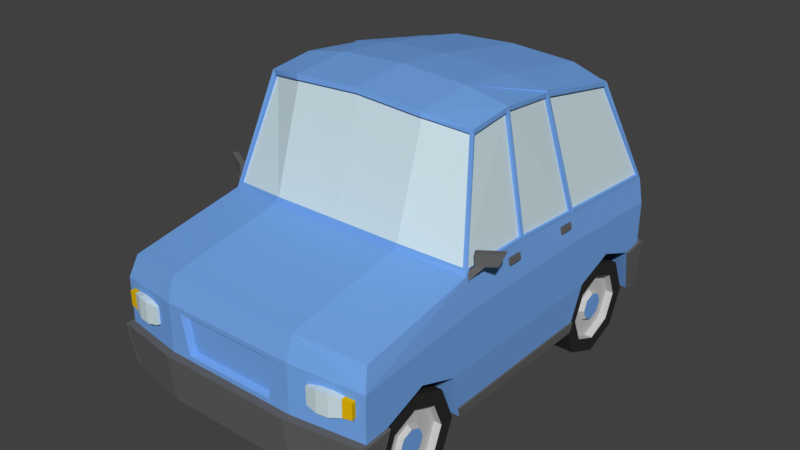 # Source: vehicle_suv.blend  (saved by Blender 2.77.0; exported with 4.5.12 LTS)
import bpy
from mathutils import Matrix  # noqa: F401  (used for matrix-valued properties, if any)

bpy.ops.wm.read_factory_settings(use_empty=True)
scene = bpy.context.scene
scene.name = 'Scene'

# ---- collections
col_collection_1 = bpy.data.collections.new('Collection 1'); scene.collection.children.link(col_collection_1)

# ---- materials (node trees are filled in below, after node groups)
mat_bodycolor = bpy.data.materials.new('BodyColor')
mat_bodycolor.alpha_threshold = 0.0
mat_bodycolor.use_transparent_shadow = False
mat_bodycolor.diffuse_color = (0.1738, 0.3788, 0.8, 1.0)
mat_bodycolor.roughness = 0.5
mat_bodycolor.line_color = (0.0, 0.0, 0.0, 1.0)
mat_glasscolor = bpy.data.materials.new('GlassColor')
mat_glasscolor.alpha_threshold = 0.0
mat_glasscolor.use_transparent_shadow = False
mat_glasscolor.diffuse_color = (0.6152, 0.7542, 0.8, 1.0)
mat_glasscolor.roughness = 0.5
mat_chrome = bpy.data.materials.new('Chrome')
mat_chrome.alpha_threshold = 0.0
mat_chrome.use_transparent_shadow = False
mat_chrome.diffuse_color = (0.1282, 0.1282, 0.1282, 1.0)
mat_chrome.specular_color = (0.1107, 0.1107, 0.1107)
mat_chrome.roughness = 0.5
mat_signals = bpy.data.materials.new('Signals')
mat_signals.alpha_threshold = 0.0
mat_signals.use_transparent_shadow = False
mat_signals.diffuse_color = (0.8, 0.4936, 0.003273, 1.0)
mat_signals.roughness = 0.5
mat_tires = bpy.data.materials.new('Tires')
mat_tires.alpha_threshold = 0.0
mat_tires.use_transparent_shadow = False
mat_tires.diffuse_color = (0.02721, 0.02721, 0.02721, 1.0)
mat_tires.specular_color = (0.0331, 0.0331, 0.0331)
mat_tires.roughness = 0.5
mat_tires.specular_intensity = 0.3789
mat_wheels = bpy.data.materials.new('Wheels')
mat_wheels.alpha_threshold = 0.0
mat_wheels.use_transparent_shadow = False
mat_wheels.diffuse_color = (0.5596, 0.5596, 0.5596, 1.0)
mat_wheels.roughness = 0.5
mat_wheels.specular_intensity = 1.0
mat_taillights = bpy.data.materials.new('TailLights')
mat_taillights.alpha_threshold = 0.0
mat_taillights.use_transparent_shadow = False
mat_taillights.diffuse_color = (0.5489, 0.001471, 0.0, 1.0)
mat_taillights.roughness = 0.5

# ---- material node trees

# ---- world
world_world = bpy.data.worlds.new('World'); scene.world = world_world
world_world.color = (0.05088, 0.05088, 0.05088)
world_world.use_sun_shadow = False
world_world.sun_shadow_jitter_overblur = 0.0
world_world.cycles.sampling_method = 'MANUAL'

# ---- meshes
me_cube = bpy.data.meshes.new('Cube')
me_cube.from_pydata([(0.658, -1.0, 0.09008), (0.6526, -0.9829, 0.638), (0.658, -0.3941, 0.09008), (0.6526, -0.3941, 0.7434), (0.5493, -0.2293, 1.289), (0.3377, -1.064, 0.09008), (0.3377, -1.047, 0.6793), (0.3377, -0.3941, 0.09008), (0.3377, -0.4581, 0.7847), (0.3377, -0.2933, 1.33), (0.6589, -0.9601, 0.09087), (0.6762, -0.8976, 0.3227), (0.6762, -0.6912, 0.4014), (0.6762, -0.4848, 0.3266), (0.6589, -0.4222, 0.09087), (0.3381, -0.4848, 0.3227), (0.3381, -0.4222, 0.09087), (0.3381, -0.8976, 0.3227), (0.3381, -0.6912, 0.4014), (0.3381, -0.9601, 0.09087), (0.3381, -0.4848, 0.3227), (0.3381, -0.4222, 0.09087), (0.3381, -0.8976, 0.3227), (0.3381, -0.6912, 0.4014), (0.3381, -0.9601, 0.09087), (0.3381, -0.421, 0.09229), (0.3381, -0.9614, 0.09229), (0.3381, -0.6912, 0.09229), (0.0, -1.0, 0.09008), (0.0, -1.047, 0.6793), (0.0, -0.3941, 0.09008), (0.0, -0.4581, 0.7847), (0.0, -0.2933, 1.349), (0.0, -1.064, 0.09008), (0.0, -0.9601, 0.09087), (0.0, -0.3941, 0.09008), (0.0, -0.4222, 0.09087), (0.0, -0.9601, 0.09087), (0.0, -0.8976, 0.3227), (0.0, -0.6912, 0.4014), (0.0, -0.4848, 0.3227), (0.0, -0.4222, 0.09087), (0.0, -0.421, 0.09229), (0.0, -0.9614, 0.09229), (0.0, -0.6912, 0.09229), (0.658, 1.0, 0.09008), (0.6526, 1.0, 0.6804), (0.6526, 0.0, 0.7434), (0.658, 0.0, 0.09008), (0.658, 0.3941, 0.09008), (0.6754, 0.0, 0.3266), (0.5493, 0.0, 1.315), (0.5353, 0.8021, 1.196), (0.3377, 0.0, 0.09008), (0.3377, 0.0, 0.7847), (0.3377, 1.06, 0.09008), (0.3377, 1.06, 0.7217), (0.3377, 0.3941, 0.09008), (0.3377, 0.0, 1.356), (0.3377, 0.8357, 1.237), (0.6589, 0.9601, 0.09087), (0.6762, 0.8976, 0.3227), (0.6762, 0.6912, 0.4014), (0.6762, 0.4848, 0.3266), (0.6589, 0.4222, 0.09087), (0.3381, 0.4848, 0.3227), (0.3381, 0.4222, 0.09087), (0.3381, 0.8976, 0.3227), (0.3381, 0.6912, 0.4014), (0.3381, 1.02, 0.09087), (0.3381, 0.4848, 0.3227), (0.3381, 0.4222, 0.09087), (0.3381, 0.8976, 0.3227), (0.3381, 0.6912, 0.4014), (0.3381, 1.02, 0.09087), (0.3381, 0.421, 0.09229), (0.3381, 1.021, 0.09229), (0.3381, 0.6912, 0.09229), (0.0, 0.0, 0.09008), (0.0, 0.0, 0.7847), (0.0, 1.06, 0.09008), (0.0, 1.06, 0.7217), (0.0, 0.3941, 0.09008), (0.0, 0.0, 1.375), (0.0, 0.8357, 1.256), (0.0, 1.06, 0.09008), (0.0, 1.02, 0.09087), (0.0, 0.3941, 0.09008), (0.0, 0.4222, 0.09087), (0.0, 1.02, 0.09087), (0.0, 0.8976, 0.3227), (0.0, 0.6912, 0.4014), (0.0, 0.4848, 0.3227), (0.0, 0.4222, 0.09087), (0.0, 0.421, 0.09229), (0.0, 1.021, 0.09229), (0.0, 0.6912, 0.09229), (0.6754, 0.0, 0.589), (0.6754, -0.3941, 0.589), (0.6754, 0.3941, 0.589), (0.6754, -0.3941, 0.3266), (0.6754, 0.3941, 0.3266), (0.6754, 1.0, 0.34), (0.6754, 1.0, 0.5537), (0.0, 1.06, 0.568), (0.0, 1.06, 0.3575), (0.3377, 1.06, 0.5568), (0.3377, 1.06, 0.3575), (0.5368, 0.3045, 1.284), (0.0, 0.3045, 1.344), (0.3377, 0.3045, 1.325), (0.0, 0.3797, 0.7608), (0.6526, 0.3797, 0.7195), (0.3371, -0.4533, 0.8059), (0.6323, -0.3892, 0.767), (0.3371, -0.2981, 1.307), (0.5325, -0.2341, 1.268), (0.0, -0.2981, 1.326), (0.0, -0.4533, 0.8059), (0.3371, -0.4392, 0.8059), (0.6323, -0.3751, 0.767), (0.3371, -0.284, 1.307), (0.5325, -0.22, 1.268), (0.0, -0.284, 1.326), (0.0, -0.4392, 0.8059), (0.651, -0.008582, 0.7641), (0.651, -0.3809, 0.7641), (0.551, -0.008582, 1.294), (0.551, -0.2252, 1.268), (0.6371, -0.008582, 0.7641), (0.6371, -0.3809, 0.7641), (0.5371, -0.008582, 1.294), (0.5371, -0.2252, 1.268), (0.5509, 0.008996, 1.295), (0.651, 0.008996, 0.7625), (0.5384, 0.2975, 1.265), (0.651, 0.3687, 0.7398), (0.5391, 0.008996, 1.295), (0.6392, 0.008996, 0.7625), (0.5266, 0.2975, 1.265), (0.6392, 0.3687, 0.7398), (0.5385, 0.3227, 1.261), (0.537, 0.7918, 1.176), (0.6509, 0.3935, 0.7395), (0.6509, 0.9784, 0.7027), (0.5247, 0.3227, 1.261), (0.5232, 0.7918, 1.176), (0.6371, 0.3935, 0.7395), (0.6371, 0.9784, 0.7027), (0.3372, 1.055, 0.7383), (0.0, 1.055, 0.7383), (0.3372, 0.8404, 1.219), (0.5218, 0.8067, 1.18), (0.6363, 0.9954, 0.6989), (0.0, 0.8404, 1.238), (0.3372, 1.039, 0.7383), (0.0, 1.039, 0.7383), (0.3372, 0.8241, 1.219), (0.5218, 0.7905, 1.18), (0.6363, 0.9791, 0.6989), (0.0, 0.8241, 1.238), (0.6754, -1.02, 0.534), (0.0, -1.084, 0.565), (0.3377, -1.084, 0.565), (0.0, -1.084, 0.3276), (0.3377, -1.084, 0.3276), (0.6754, -1.02, 0.312), (0.3377, -1.093, 0.09008), (0.0, -1.093, 0.09008), (0.0, -1.123, 0.3276), (0.658, -1.029, 0.09008), (0.3377, -1.123, 0.3276), (0.6754, -1.059, 0.312), (0.6921, -0.8976, 0.3227), (0.6913, -1.02, 0.312), (0.6748, -0.9601, 0.09087), (0.6739, -1.0, 0.09008), (0.6739, -1.029, 0.09008), (0.6913, -1.059, 0.312), (0.3377, 1.08, 0.09008), (0.0, 1.08, 0.09008), (0.0, 1.092, 0.3575), (0.658, 1.02, 0.09008), (0.3377, 1.092, 0.3575), (0.6754, 1.032, 0.34), (0.6717, 0.9601, 0.09087), (0.6891, 0.8976, 0.3227), (0.6708, 1.0, 0.09008), (0.6882, 1.0, 0.34), (0.6708, 1.02, 0.09008), (0.6882, 1.032, 0.34), (0.6618, 0.0, 0.1422), (0.6618, -0.3941, 0.1422), (0.0, -0.436, 0.142), (0.3381, -0.436, 0.142), (0.3381, -0.436, 0.142), (0.6618, 0.3941, 0.1422), (0.6627, 0.436, 0.1428), (0.6627, -0.436, 0.1428), (0.6708, 0.0, 0.1422), (0.667, 0.0, 0.09008), (0.667, -0.3941, 0.09008), (0.6708, -0.3941, 0.1422), (0.6679, -0.4222, 0.09087), (0.6708, 0.3941, 0.1422), (0.667, 0.3941, 0.09008), (0.6679, 0.4222, 0.09087), (0.6717, 0.436, 0.1428), (0.6717, -0.436, 0.1428), (0.301, -1.064, 0.09008), (0.301, -1.047, 0.6793), (0.301, -0.4581, 0.7847), (0.301, -0.2933, 1.332), (0.2525, -1.084, 0.3276), (0.3004, -0.4533, 0.8059), (0.3004, -0.2981, 1.309), (0.3004, -0.4392, 0.8059), (0.3004, -0.284, 1.309), (0.301, -1.084, 0.565), (0.2525, -1.093, 0.09008), (0.2525, -1.123, 0.3276), (0.2307, -1.084, 0.3502), (0.0, -1.084, 0.3502), (0.0, -1.084, 0.5424), (0.2699, -1.084, 0.5424), (0.2195, -1.054, 0.3604), (0.0, -1.054, 0.3604), (0.0, -1.054, 0.5322), (0.2546, -1.054, 0.5322), (0.4324, -1.083, 0.4176), (0.4324, -1.083, 0.5026), (0.4262, -1.044, 0.4176), (0.4262, -1.044, 0.5026), (0.5922, -1.058, 0.4176), (0.5922, -1.058, 0.5026), (0.586, -1.019, 0.4176), (0.586, -1.019, 0.5026), (0.4817, -1.05, 0.5127), (0.5349, -1.041, 0.5127), (0.5349, -1.041, 0.4074), (0.4817, -1.05, 0.4074), (0.5411, -1.08, 0.5127), (0.4879, -1.088, 0.5127), (0.4879, -1.088, 0.4074), (0.5411, -1.08, 0.4074), (0.6364, -1.051, 0.4227), (0.6364, -1.051, 0.4975), (0.6302, -1.012, 0.4227), (0.6302, -1.012, 0.4975), (0.646, -0.11, 0.6766), (0.6404, -0.11, 0.7073), (0.646, -0.03798, 0.6766), (0.6404, -0.03798, 0.7073), (0.6735, -0.11, 0.6816), (0.668, -0.11, 0.7123), (0.6735, -0.03798, 0.6816), (0.668, -0.03798, 0.7123), (0.646, 0.2849, 0.6627), (0.6404, 0.2858, 0.6934), (0.646, 0.3569, 0.6607), (0.6404, 0.3578, 0.6913), (0.6735, 0.285, 0.6677), (0.668, 0.2859, 0.6984), (0.6735, 0.357, 0.6656), (0.668, 0.3579, 0.6963), (0.6675, -0.3594, 0.7799), (0.6639, -0.3612, 0.8415), (0.6553, -0.335, 0.7799), (0.6517, -0.3368, 0.8415), (0.7513, -0.3175, 0.7899), (0.7759, -0.3052, 0.8515), (0.7391, -0.293, 0.7899), (0.7636, -0.2807, 0.8515), (0.6994, -0.3129, 0.8458), (0.691, -0.3171, 0.7842), (0.7116, -0.3373, 0.8458), (0.7032, -0.3415, 0.7842), (0.6067, -0.3796, 0.7324), (0.6189, -0.404, 0.7324), (0.6391, -0.3633, 0.7151), (0.6514, -0.3878, 0.7151), (0.05167, 1.05, 0.6627), (0.05078, 1.044, 0.6934), (0.0, 1.05, 0.6607), (0.0, 1.044, 0.6913), (0.05153, 1.077, 0.6677), (0.05064, 1.072, 0.6984), (0.0, 1.077, 0.6656), (0.0, 1.072, 0.6963), (0.6754, 1.0, 0.3892), (0.6754, 1.0, 0.4384), (0.6754, 1.0, 0.4875), (0.0, 1.06, 0.5154), (0.0, 1.06, 0.4101), (0.3377, 1.06, 0.5154), (0.3377, 1.06, 0.4705), (0.3377, 1.06, 0.4101), (0.1168, 1.06, 0.09008), (0.1168, 1.06, 0.7217), (0.1168, 1.06, 0.3575), (0.1168, 1.06, 0.568), (0.1167, 1.055, 0.7383), (0.1167, 0.8404, 1.232), (0.1167, 1.039, 0.7383), (0.1167, 0.8241, 1.232), (0.1168, 1.08, 0.09008), (0.1168, 1.092, 0.3575), (0.1168, 1.06, 0.4101), (0.1168, 1.06, 0.4627), (0.1168, 1.06, 0.5154), (0.0, 1.043, 0.5154), (0.0, 1.055, 0.5065), (0.0, 1.043, 0.4101), (0.1168, 1.043, 0.4101), (0.1168, 1.043, 0.4627), (0.1168, 1.043, 0.5154), (0.6393, -0.9385, 0.09435), (0.4199, -0.9385, 0.09435), (0.6393, -0.8661, 0.2693), (0.4199, -0.8661, 0.2693), (0.6393, -0.6912, 0.3417), (0.4199, -0.6912, 0.3417), (0.6393, -0.5163, 0.2693), (0.4199, -0.5163, 0.2693), (0.6393, -0.4438, 0.09435), (0.4199, -0.4438, 0.09435), (0.6393, -0.5163, -0.08056), (0.4199, -0.5163, -0.08056), (0.6393, -0.6912, -0.153), (0.4199, -0.6912, -0.153), (0.6393, -0.8661, -0.08056), (0.4199, -0.8661, -0.08056), (0.4199, -0.7244, 0.1276), (0.4199, -0.7382, 0.09435), (0.4199, -0.6912, 0.1414), (0.4199, -0.6579, 0.1276), (0.4199, -0.6441, 0.09435), (0.4199, -0.6579, 0.06111), (0.4199, -0.6912, 0.04733), (0.4199, -0.7244, 0.06111), (0.0, -0.7244, 0.1276), (0.0, -0.7382, 0.09435), (0.0, -0.6912, 0.1414), (0.0, -0.6579, 0.1276), (0.0, -0.6441, 0.09435), (0.0, -0.6579, 0.06111), (0.0, -0.6912, 0.04733), (0.0, -0.7244, 0.06111), (0.6393, -0.8664, 0.09435), (0.6393, -0.8151, 0.2183), (0.6393, -0.6912, 0.2696), (0.6393, -0.5672, 0.2183), (0.6393, -0.5159, 0.09435), (0.6393, -0.5672, -0.02957), (0.6393, -0.6912, -0.0809), (0.6393, -0.8151, -0.02957), (0.6015, -0.8664, 0.09435), (0.6015, -0.8151, 0.2183), (0.6015, -0.6912, 0.2696), (0.6015, -0.5672, 0.2183), (0.6015, -0.5159, 0.09435), (0.6015, -0.5672, -0.02957), (0.6015, -0.6912, -0.0809), (0.6015, -0.8151, -0.02957), (0.6015, -0.7741, 0.09435), (0.6015, -0.7498, 0.153), (0.6015, -0.6912, 0.1773), (0.6015, -0.6325, 0.153), (0.6015, -0.6083, 0.09435), (0.6015, -0.6325, 0.03573), (0.6015, -0.6912, 0.01145), (0.6015, -0.7498, 0.03573), (0.6245, -0.7612, 0.09435), (0.6245, -0.7407, 0.1439), (0.6245, -0.6912, 0.1644), (0.6245, -0.6416, 0.1439), (0.6245, -0.6211, 0.09435), (0.6245, -0.6416, 0.04481), (0.6245, -0.6912, 0.02429), (0.6245, -0.7407, 0.04481), (0.6393, 0.4447, 0.09435), (0.4199, 0.4447, 0.09435), (0.6393, 0.5171, 0.2693), (0.4199, 0.5171, 0.2693), (0.6393, 0.692, 0.3417), (0.4199, 0.692, 0.3417), (0.6393, 0.8669, 0.2693), (0.4199, 0.8669, 0.2693), (0.6393, 0.9394, 0.09435), (0.4199, 0.9394, 0.09435), (0.6393, 0.8669, -0.08056), (0.4199, 0.8669, -0.08056), (0.6393, 0.692, -0.153), (0.4199, 0.692, -0.153), (0.6393, 0.5171, -0.08056), (0.4199, 0.5171, -0.08056), (0.4199, 0.6588, 0.1276), (0.4199, 0.645, 0.09435), (0.4199, 0.692, 0.1414), (0.4199, 0.7253, 0.1276), (0.4199, 0.739, 0.09435), (0.4199, 0.7253, 0.06111), (0.4199, 0.692, 0.04733), (0.4199, 0.6588, 0.06111), (0.0, 0.6588, 0.1276), (0.0, 0.645, 0.09435), (0.0, 0.692, 0.1414), (0.0, 0.7253, 0.1276), (0.0, 0.739, 0.09435), (0.0, 0.7253, 0.06111), (0.0, 0.692, 0.04733), (0.0, 0.6588, 0.06111), (0.6393, 0.5168, 0.09435), (0.6393, 0.5681, 0.2183), (0.6393, 0.692, 0.2696), (0.6393, 0.8159, 0.2183), (0.6393, 0.8673, 0.09435), (0.6393, 0.8159, -0.02957), (0.6393, 0.692, -0.0809), (0.6393, 0.5681, -0.02957), (0.6015, 0.5168, 0.09435), (0.6015, 0.5681, 0.2183), (0.6015, 0.692, 0.2696), (0.6015, 0.8159, 0.2183), (0.6015, 0.8673, 0.09435), (0.6015, 0.8159, -0.02957), (0.6015, 0.692, -0.0809), (0.6015, 0.5681, -0.02957), (0.6015, 0.6091, 0.09435), (0.6015, 0.6334, 0.153), (0.6015, 0.692, 0.1773), (0.6015, 0.7506, 0.153), (0.6015, 0.7749, 0.09435), (0.6015, 0.7506, 0.03573), (0.6015, 0.692, 0.01145), (0.6015, 0.6334, 0.03573), (0.6245, 0.622, 0.09435), (0.6245, 0.6425, 0.1439), (0.6245, 0.692, 0.1644), (0.6245, 0.7416, 0.1439), (0.6245, 0.7621, 0.09435), (0.6245, 0.7416, 0.04481), (0.6245, 0.692, 0.02429), (0.6245, 0.6425, 0.04481), (0.0, 1.043, 0.5065), (0.0, 1.043, 0.419), (0.107, 1.043, 0.419), (0.107, 1.043, 0.4627), (0.107, 1.043, 0.5065), (0.0, 1.055, 0.4627), (0.0, 1.055, 0.419), (0.107, 1.055, 0.419), (0.107, 1.055, 0.4627), (0.107, 1.055, 0.5065), (0.6522, 0.9914, 0.4898), (0.6522, 0.9914, 0.5469), (0.3609, 1.051, 0.5495), (0.6522, 0.9914, 0.4473), (0.3609, 1.051, 0.5138), (0.3609, 1.051, 0.4751), (0.6522, 1.008, 0.4898), (0.6522, 1.008, 0.5469), (0.3609, 1.073, 0.5495), (0.6522, 1.008, 0.4473), (0.3609, 1.073, 0.5138), (0.3609, 1.073, 0.4751), (0.5002, 0.8021, 1.203), (0.6012, 1.0, 0.09008), (0.5968, 1.0, 0.6877), (0.6155, 1.0, 0.3431), (0.6155, 1.0, 0.5543), (0.5366, 0.3045, 1.291), (0.4891, 0.8067, 1.187), (0.5833, 0.9954, 0.7059), (0.4891, 0.7905, 1.187), (0.5833, 0.9791, 0.7059), (0.6012, 1.02, 0.09008), (0.6155, 1.032, 0.3431), (0.6155, 1.0, 0.3929), (0.6155, 1.0, 0.4441), (0.6005, 0.9914, 0.5473), (0.6005, 0.9914, 0.4522), (0.6005, 1.023, 0.5473), (0.6005, 1.023, 0.4522), (0.6005, 1.023, 0.494)], [(79, 31), (111, 81)], [(12, 13, 98), (218, 210, 29, 162), (211, 31, 29, 210), (53, 7, 30, 78), (97, 47, 3, 98), (58, 83, 32, 212, 9), (47, 51, 127, 125), (4, 9, 115, 116), (51, 58, 9, 4), (48, 2, 7, 53), (3, 8, 6, 1), (161, 1, 6, 163), (161, 12, 98), (12, 161, 11), (166, 11, 161), (11, 166, 174, 173), (10, 0, 33, 34), (2, 14, 36, 35), (194, 15, 40, 193), (18, 17, 38, 39), (15, 18, 39, 40), (17, 19, 37, 38), (11, 10, 24, 22), (13, 12, 18, 15), (12, 11, 17, 18), (195, 21, 14, 198), (194, 195, 20, 15), (15, 20, 23, 18), (18, 23, 22, 17), (17, 22, 24, 19), (17, 26, 27, 18), (18, 27, 25, 15), (26, 43, 44, 27), (27, 44, 42, 25), (300, 104, 81, 298), (54, 58, 83, 79), (46, 112, 99, 103), (110, 59, 84, 109), (51, 47, 134, 133), (471, 466, 59, 110), (47, 51, 58, 54), (53, 78, 82, 57), (209, 5, 167, 219), (470, 106, 56, 468), (60, 86, 85, 45), (49, 87, 88, 64), (66, 65, 92, 93), (68, 67, 90, 91), (65, 68, 91, 92), (67, 69, 89, 90), (61, 67, 69, 60), (63, 65, 68, 62), (62, 68, 67, 61), (64, 66, 65, 63, 197), (66, 71, 70, 65), (65, 70, 73, 68), (68, 73, 72, 67), (67, 72, 74, 69), (67, 68, 77, 76), (68, 65, 75, 77), (76, 77, 96, 95), (77, 75, 94, 96), (50, 97, 98, 100), (213, 164, 169, 220), (191, 50, 100, 192), (50, 101, 99, 97), (299, 107, 183, 306), (295, 294, 458, 459), (467, 55, 179, 476), (309, 292, 104, 300), (196, 197, 63, 101), (101, 63, 99), (63, 62, 99), (47, 97, 99, 112), (60, 45, 187, 185), (79, 83, 109, 111), (51, 108, 471, 110, 58), (52, 108, 141, 142), (58, 110, 109, 83), (191, 196, 101, 50), (214, 113, 119, 216), (116, 115, 121, 122), (3, 4, 116, 114), (212, 32, 117, 215), (211, 8, 113, 214), (8, 3, 114, 113), (119, 120, 122, 121), (216, 119, 121, 217), (114, 116, 122, 120), (113, 114, 120, 119), (215, 117, 123, 217), (127, 128, 132, 131), (51, 4, 128, 127), (3, 47, 125, 126), (4, 3, 126, 128), (130, 129, 131, 132), (125, 127, 131, 129), (126, 125, 129, 130), (128, 126, 130, 132), (136, 135, 139, 140), (47, 112, 136, 134), (108, 51, 133, 135), (112, 108, 135, 136), (140, 139, 137, 138), (135, 133, 137, 139), (134, 136, 140, 138), (133, 134, 138, 137), (144, 142, 146, 148), (112, 46, 144, 143), (46, 52, 142, 144), (108, 112, 143, 141), (148, 146, 145, 147), (142, 141, 145, 146), (141, 143, 147, 145), (143, 144, 148, 147), (302, 151, 157, 304), (152, 153, 159, 158), (52, 46, 153, 152), (468, 56, 149, 473), (466, 52, 152, 472), (475, 474, 158, 159), (303, 304, 157, 155), (301, 150, 156, 303), (473, 149, 155, 475), (472, 152, 158, 474), (298, 301, 149, 56), (99, 62, 103), (62, 61, 103), (102, 289, 290, 291, 103, 61), (161, 98, 3, 1), (166, 161, 163, 165), (218, 162, 223, 224), (98, 13, 100), (14, 2, 201, 203), (170, 172, 171, 167), (219, 220, 169, 168), (170, 0, 176, 177), (166, 165, 171, 172), (5, 0, 170, 167), (173, 174, 176, 175), (176, 174, 178, 177), (0, 10, 175, 176), (172, 170, 177, 178), (10, 11, 173, 175), (166, 172, 178, 174), (476, 179, 183, 477), (305, 180, 181, 306), (469, 102, 184, 477), (182, 184, 190, 189), (297, 80, 180, 305), (186, 185, 187, 188), (188, 187, 189, 190), (61, 60, 185, 186), (45, 182, 189, 187), (102, 61, 186, 188), (184, 102, 188, 190), (48, 53, 57, 49), (100, 13, 198, 192), (191, 192, 202, 199), (198, 14, 203, 208), (197, 196, 204, 207), (16, 21, 195, 194), (20, 195, 198, 13), (16, 194, 193, 41), (202, 208, 203, 201), (200, 205, 204, 199), (205, 206, 207, 204), (200, 199, 202, 201), (49, 64, 206, 205), (192, 198, 208, 202), (64, 197, 207, 206), (48, 49, 205, 200), (196, 191, 199, 204), (2, 48, 200, 201), (167, 171, 220, 219), (165, 163, 218, 213), (115, 215, 217, 121), (124, 216, 217, 123), (31, 211, 214, 118), (9, 212, 215, 115), (118, 214, 216, 124), (165, 213, 220, 171), (28, 209, 219, 168), (8, 211, 210, 6), (163, 6, 210, 218), (222, 221, 225, 226), (213, 218, 224, 221), (164, 213, 221, 222), (225, 228, 227, 226), (221, 224, 228, 225), (224, 223, 227, 228), (230, 232, 231, 229), (238, 236, 235, 239), (235, 236, 248, 247), (242, 230, 229, 243), (244, 239, 235, 233), (242, 237, 232, 230), (234, 236, 238, 241), (241, 238, 237, 242), (229, 231, 240, 243), (243, 240, 239, 244), (234, 241, 244, 233), (241, 242, 243, 244), (232, 237, 240, 231), (237, 238, 239, 240), (248, 246, 245, 247), (234, 233, 245, 246), (233, 235, 247, 245), (236, 234, 246, 248), (250, 252, 251, 249), (252, 256, 255, 251), (256, 254, 253, 255), (254, 250, 249, 253), (249, 251, 255, 253), (254, 256, 252, 250), (258, 260, 259, 257), (260, 264, 263, 259), (264, 262, 261, 263), (262, 258, 257, 261), (257, 259, 263, 261), (262, 264, 260, 258), (266, 268, 267, 265), (273, 272, 271, 274), (272, 270, 269, 271), (275, 266, 265, 276), (276, 274, 271, 269), (275, 273, 268, 266), (270, 272, 273, 275), (265, 267, 277, 278), (270, 275, 276, 269), (268, 273, 274, 267), (278, 277, 279, 280), (267, 274, 279, 277), (274, 276, 280, 279), (276, 265, 278, 280), (282, 284, 283, 281), (284, 288, 287, 283), (288, 286, 285, 287), (286, 282, 281, 285), (281, 283, 287, 285), (286, 288, 284, 282), (299, 105, 293, 307), (292, 309, 315, 310), (308, 307, 313, 314), (469, 107, 296, 478), (478, 296, 295, 479), (479, 295, 459, 481), (295, 308, 309, 294), (296, 307, 308, 295), (107, 299, 307, 296), (55, 297, 305, 179), (179, 305, 306, 183), (81, 150, 301, 298), (149, 301, 303, 155), (156, 160, 304, 303), (154, 302, 304, 160), (294, 309, 300, 106), (105, 299, 306, 181), (106, 300, 298, 56), (313, 312, 445, 446), (310, 315, 448, 444), (307, 293, 312, 313), (309, 308, 314, 315), (316, 317, 319, 318), (318, 319, 321, 320), (320, 321, 323, 322), (322, 323, 325, 324), (324, 325, 327, 326), (326, 327, 329, 328), (321, 319, 332, 334), (328, 329, 331, 330), (330, 331, 317, 316), (320, 322, 351, 350), (338, 337, 345, 346), (327, 325, 336, 337), (317, 331, 339, 333), (319, 317, 333, 332), (323, 321, 334, 335), (329, 327, 337, 338), (325, 323, 335, 336), (331, 329, 338, 339), (340, 341, 347, 346, 345, 344, 343, 342), (336, 335, 343, 344), (334, 332, 340, 342), (339, 338, 346, 347), (337, 336, 344, 345), (335, 334, 342, 343), (332, 333, 341, 340), (333, 339, 347, 341), (354, 355, 363, 362), (326, 328, 354, 353), (322, 324, 352, 351), (328, 330, 355, 354), (318, 320, 350, 349), (324, 326, 353, 352), (330, 316, 348, 355), (316, 318, 349, 348), (357, 358, 366, 365), (352, 353, 361, 360), (350, 351, 359, 358), (348, 349, 357, 356), (355, 348, 356, 363), (353, 354, 362, 361), (351, 352, 360, 359), (349, 350, 358, 357), (371, 364, 372, 379), (362, 363, 371, 370), (360, 361, 369, 368), (358, 359, 367, 366), (356, 357, 365, 364), (363, 356, 364, 371), (361, 362, 370, 369), (359, 360, 368, 367), (372, 373, 374, 375, 376, 377, 378, 379), (369, 370, 378, 377), (367, 368, 376, 375), (365, 366, 374, 373), (370, 371, 379, 378), (368, 369, 377, 376), (366, 367, 375, 374), (364, 365, 373, 372), (380, 381, 383, 382), (382, 383, 385, 384), (384, 385, 387, 386), (386, 387, 389, 388), (388, 389, 391, 390), (390, 391, 393, 392), (385, 383, 396, 398), (392, 393, 395, 394), (394, 395, 381, 380), (384, 386, 415, 414), (402, 401, 409, 410), (391, 389, 400, 401), (381, 395, 403, 397), (383, 381, 397, 396), (387, 385, 398, 399), (393, 391, 401, 402), (389, 387, 399, 400), (395, 393, 402, 403), (404, 405, 411, 410, 409, 408, 407, 406), (400, 399, 407, 408), (398, 396, 404, 406), (403, 402, 410, 411), (401, 400, 408, 409), (399, 398, 406, 407), (396, 397, 405, 404), (397, 403, 411, 405), (418, 419, 427, 426), (390, 392, 418, 417), (386, 388, 416, 415), (392, 394, 419, 418), (382, 384, 414, 413), (388, 390, 417, 416), (394, 380, 412, 419), (380, 382, 413, 412), (421, 422, 430, 429), (416, 417, 425, 424), (414, 415, 423, 422), (412, 413, 421, 420), (419, 412, 420, 427), (417, 418, 426, 425), (415, 416, 424, 423), (413, 414, 422, 421), (435, 428, 436, 443), (426, 427, 435, 434), (424, 425, 433, 432), (422, 423, 431, 430), (420, 421, 429, 428), (427, 420, 428, 435), (425, 426, 434, 433), (423, 424, 432, 431), (436, 437, 438, 439, 440, 441, 442, 443), (433, 434, 442, 441), (431, 432, 440, 439), (429, 430, 438, 437), (434, 435, 443, 442), (432, 433, 441, 440), (430, 431, 439, 438), (428, 429, 437, 436), (59, 151, 154, 84), (447, 446, 451, 452), (448, 447, 452, 453), (315, 314, 447, 448), (314, 313, 446, 447), (451, 450, 449, 452), (452, 449, 311, 453), (444, 448, 453, 311), (446, 445, 450, 451), (481, 459, 465, 483), (455, 454, 460, 461), (470, 103, 455, 480), (291, 290, 457, 454), (103, 291, 454, 455), (294, 106, 456, 458), (484, 464, 462, 482), (483, 465, 464, 484), (458, 456, 462, 464), (480, 455, 461, 482), (459, 458, 464, 465), (454, 457, 463, 460), (456, 480, 482, 462), (463, 483, 484, 460), (460, 484, 482, 461), (106, 470, 480, 456), (457, 481, 483, 463), (290, 479, 481, 457), (289, 478, 479, 290), (102, 469, 478, 289), (107, 469, 477, 183), (182, 476, 477, 184), (151, 472, 474, 157), (153, 473, 475, 159), (155, 157, 474, 475), (59, 466, 472, 151), (46, 468, 473, 153), (45, 467, 476, 182), (103, 470, 468, 46), (108, 52, 466, 471)])
me_cube.polygons.foreach_set('material_index', [0, 0, 0, 0, 0, 0, 0, 0, 0, 0, 0, 0, 0, 0, 0, 2, 2, 0, 0, 0, 0, 0, 0, 0, 0, 0, 0, 0, 0, 0, 0, 0, 0, 0, 0, 0, 0, 0, 0, 0, 0, 0, 2, 0, 2, 0, 0, 0, 0, 0, 0, 0, 0, 0, 0, 0, 0, 0, 0, 0, 0, 0, 0, 2, 0, 0, 2, 0, 2, 0, 0, 0, 0, 0, 2, 0, 0, 0, 0, 0, 0, 0, 0, 0, 0, 0, 1, 1, 0, 0, 0, 0, 0, 0, 0, 1, 0, 0, 0, 0, 0, 0, 0, 1, 0, 0, 0, 0, 0, 0, 0, 1, 0, 0, 0, 0, 0, 0, 0, 0, 1, 1, 0, 0, 0, 0, 0, 0, 0, 0, 0, 0, 0, 2, 2, 2, 2, 2, 2, 2, 2, 2, 2, 2, 2, 2, 2, 2, 2, 2, 2, 2, 2, 2, 2, 2, 0, 0, 2, 2, 2, 0, 0, 0, 2, 2, 2, 2, 2, 2, 2, 2, 2, 2, 2, 0, 0, 1, 0, 0, 0, 2, 2, 0, 0, 0, 0, 0, 0, 0, 0, 1, 1, 1, 1, 1, 1, 1, 1, 1, 1, 1, 1, 1, 1, 3, 3, 3, 3, 2, 2, 2, 2, 2, 2, 2, 2, 2, 2, 2, 2, 2, 1, 2, 2, 2, 2, 2, 2, 2, 1, 2, 2, 2, 2, 2, 2, 2, 2, 2, 2, 0, 0, 0, 0, 0, 0, 0, 0, 0, 2, 2, 0, 0, 1, 0, 0, 2, 0, 0, 0, 0, 0, 4, 4, 4, 4, 4, 4, 4, 4, 4, 4, 4, 4, 4, 4, 4, 4, 4, 4, 4, 4, 4, 4, 4, 4, 4, 4, 5, 4, 4, 4, 4, 4, 4, 4, 5, 5, 5, 5, 5, 5, 5, 5, 5, 5, 5, 5, 5, 5, 5, 5, 0, 5, 5, 5, 5, 5, 5, 5, 4, 4, 4, 4, 4, 4, 4, 4, 4, 4, 4, 4, 4, 4, 4, 4, 4, 4, 4, 4, 4, 4, 4, 4, 4, 4, 5, 4, 4, 4, 4, 4, 4, 4, 5, 5, 5, 5, 5, 5, 5, 5, 5, 5, 5, 5, 5, 5, 5, 5, 0, 5, 5, 5, 5, 5, 5, 5, 0, 0, 0, 0, 0, 5, 5, 0, 0, 6, 3, 0, 0, 0, 0, 6, 6, 6, 3, 6, 3, 6, 3, 3, 0, 3, 0, 0, 0, 2, 2, 0, 0, 1, 0, 0, 2, 0, 0])
me_cube.materials.append(mat_bodycolor)
me_cube.materials.append(mat_glasscolor)
me_cube.materials.append(mat_chrome)
me_cube.materials.append(mat_signals)
me_cube.materials.append(mat_tires)
me_cube.materials.append(mat_wheels)
me_cube.materials.append(mat_taillights)
me_cube.use_remesh_preserve_volume = False
me_cube.use_remesh_preserve_attributes = False
me_cube.use_mirror_vertex_groups = False
me_cube.update()

# ---- objects
ob_cube = bpy.data.objects.new('Cube', me_cube)

# ---- transforms, parenting, visibility, modifiers, constraints
ob_cube.location = (0.0, 0.0, 0.0)
ob_cube.lock_rotations_4d = False
ob_cube.empty_display_type = 'ARROWS'
ob_cube.lineart.crease_threshold = 0.0
_m = ob_cube.modifiers.new('Mirror', 'MIRROR')
_m.use_clip = True

# ---- collection membership
col_collection_1.objects.link(ob_cube)

# ---- scene / render settings (as saved in the file)
scene.frame_start = 1; scene.frame_end = 250; scene.frame_set(1)
scene.render.engine = 'BLENDER_EEVEE_NEXT'
scene.render.resolution_percentage = 50
scene.render.dither_intensity = 0.0
scene.cycles.use_denoising = False
scene.cycles.samples = 128
scene.cycles.sampling_pattern = 'TABULATED_SOBOL'
scene.cycles.light_sampling_threshold = 0.0
scene.cycles.use_adaptive_sampling = False
scene.cycles.use_light_tree = False
scene.cycles.blur_glossy = 0.0
scene.cycles.sample_clamp_indirect = 0.0
scene.view_settings.view_transform = 'Standard'
bpy.context.view_layer.update()

# ---- added for rendering (the .blend has no active camera and no usable light): camera, sun
cam_auto = bpy.data.cameras.new('AutoCamera')
cam_auto.lens = 50.0
cam_auto.sensor_width = 36.0
cam_auto.clip_end = 1000.0
ob_auto_camera = bpy.data.objects.new('AutoCamera', cam_auto)
scene.collection.objects.link(ob_auto_camera)
ob_auto_camera.location = (2.87406, -3.46449, 2.91023)
ob_auto_camera.rotation_euler = (1.09748, -7.21219e-08, 0.694738)
scene.camera = ob_auto_camera
light_auto_sun = bpy.data.lights.new('AutoSun', 'SUN')
light_auto_sun.energy = 3.0
light_auto_sun.angle = 0.0523599
ob_auto_sun = bpy.data.objects.new('AutoSun', light_auto_sun)
scene.collection.objects.link(ob_auto_sun)
ob_auto_sun.rotation_euler = (0.872665, 0.174533, 0.523599)
bpy.context.view_layer.update()
